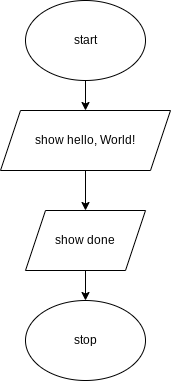

The diagram above was exported from draw.io. Its source (the exported page's mxGraphModel, read from the mxfile embedded in the PNG):
<mxGraphModel dx="594" dy="561" grid="1" gridSize="10" guides="1" tooltips="1" connect="1" arrows="1" fold="1" page="1" pageScale="1" pageWidth="827" pageHeight="1169" math="0" shadow="0">
  <root>
    <mxCell id="0" />
    <mxCell id="1" parent="0" />
    <mxCell id="5" style="edgeStyle=none;html=1;exitX=0.5;exitY=1;exitDx=0;exitDy=0;" parent="1" source="2" target="3" edge="1">
      <mxGeometry relative="1" as="geometry" />
    </mxCell>
    <mxCell id="2" value="start" style="ellipse;whiteSpace=wrap;html=1;" parent="1" vertex="1">
      <mxGeometry x="220" y="40" width="120" height="80" as="geometry" />
    </mxCell>
    <mxCell id="6" style="edgeStyle=none;html=1;exitX=0.5;exitY=1;exitDx=0;exitDy=0;" parent="1" source="3" target="4" edge="1">
      <mxGeometry relative="1" as="geometry" />
    </mxCell>
    <mxCell id="3" value="show hello, World!" style="shape=parallelogram;perimeter=parallelogramPerimeter;whiteSpace=wrap;html=1;fixedSize=1;" parent="1" vertex="1">
      <mxGeometry x="195" y="150" width="170" height="60" as="geometry" />
    </mxCell>
    <mxCell id="8" style="edgeStyle=none;html=1;exitX=0.5;exitY=1;exitDx=0;exitDy=0;" parent="1" source="4" target="7" edge="1">
      <mxGeometry relative="1" as="geometry" />
    </mxCell>
    <mxCell id="4" value="show done" style="shape=parallelogram;perimeter=parallelogramPerimeter;whiteSpace=wrap;html=1;fixedSize=1;" parent="1" vertex="1">
      <mxGeometry x="220" y="250" width="120" height="60" as="geometry" />
    </mxCell>
    <mxCell id="7" value="stop" style="ellipse;whiteSpace=wrap;html=1;" parent="1" vertex="1">
      <mxGeometry x="220" y="340" width="120" height="80" as="geometry" />
    </mxCell>
  </root>
</mxGraphModel>